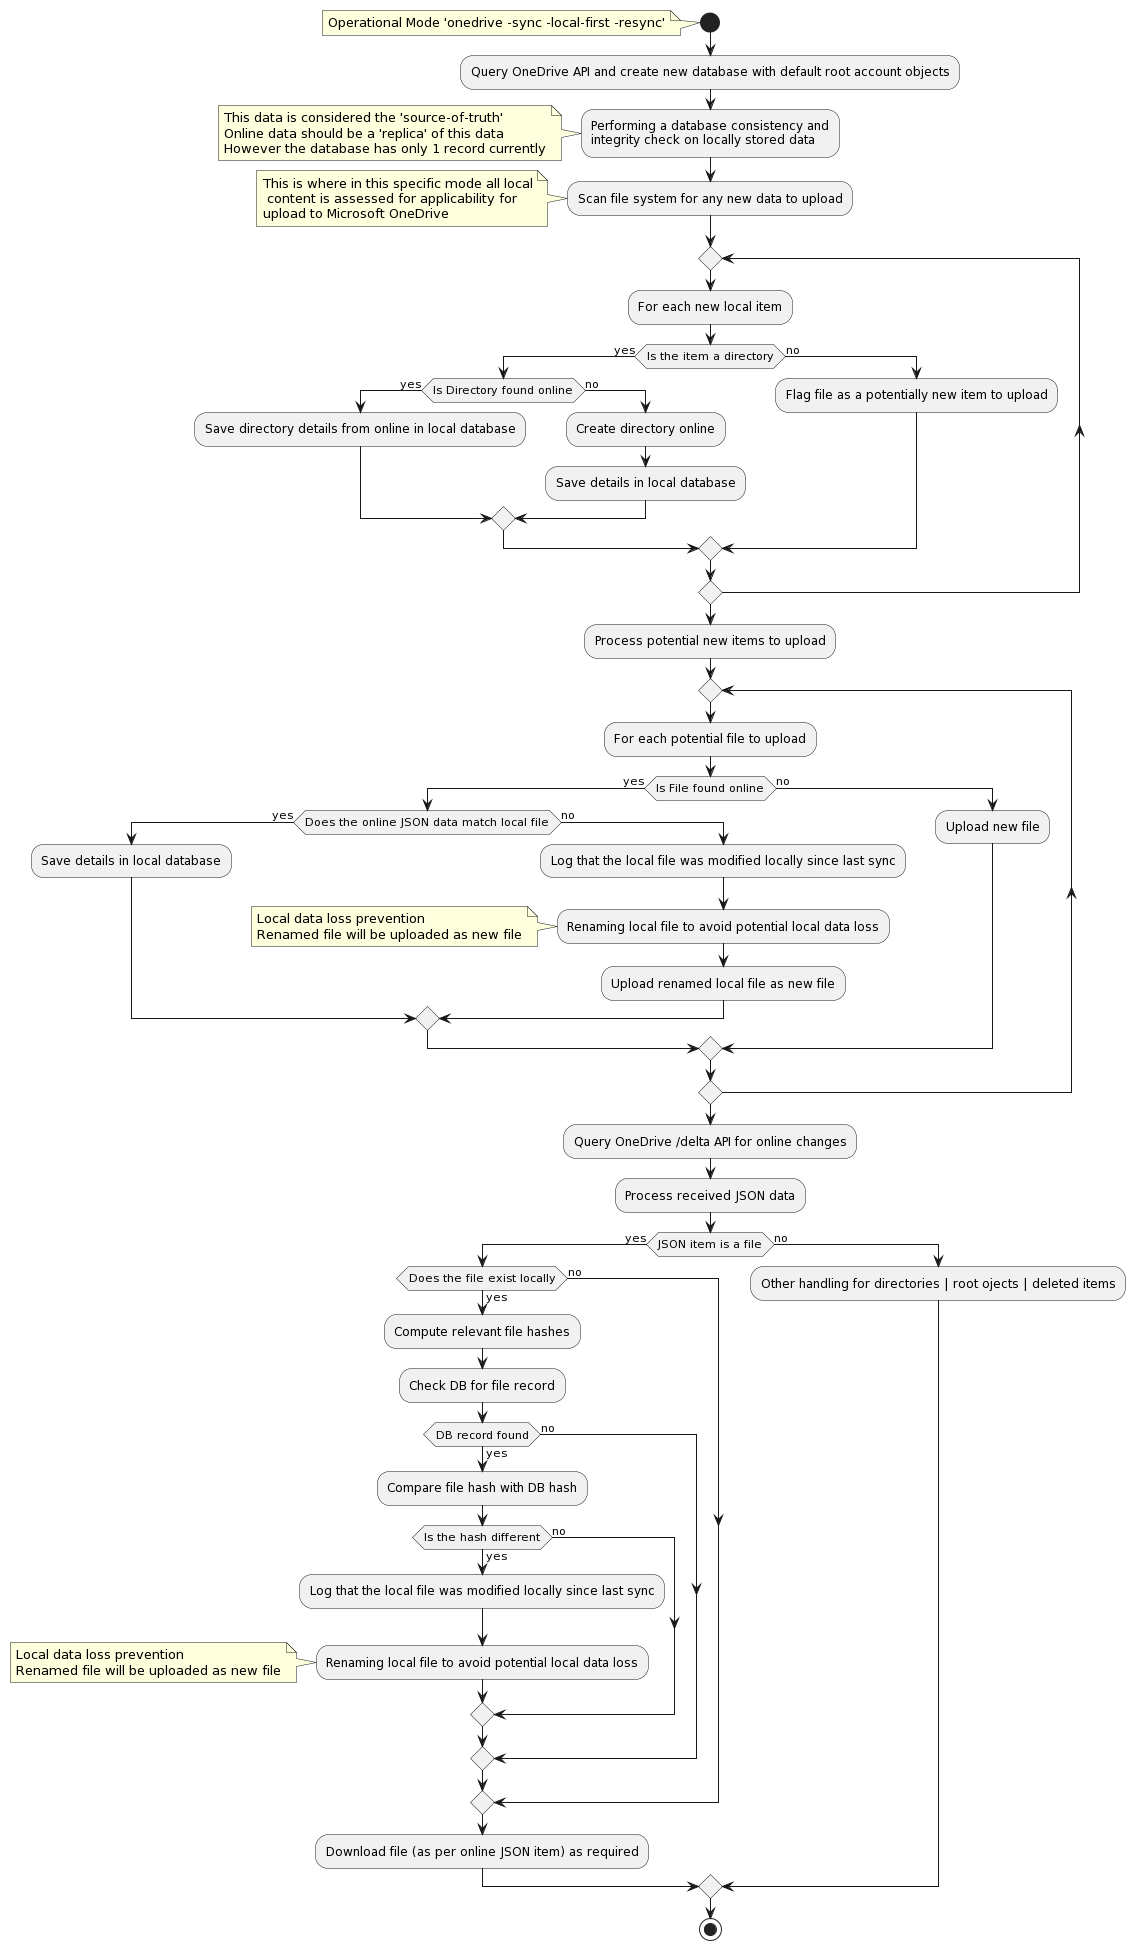

The diagram above was rendered by PlantUML. Its source (embedded in the PNG):
@startuml
start
note left: Operational Mode 'onedrive -sync -local-first -resync'
:Query OneDrive API and create new database with default root account objects;
:Performing a database consistency and\nintegrity check on locally stored data;
note left: This data is considered the 'source-of-truth'\nOnline data should be a 'replica' of this data\nHowever the database has only 1 record currently
:Scan file system for any new data to upload;
note left: This is where in this specific mode all local\n content is assessed for applicability for\nupload to Microsoft OneDrive

repeat
  :For each new local item;
  if (Is the item a directory) then (yes)
    if (Is Directory found online) then (yes)
      :Save directory details from online in local database;
    else (no)
      :Create directory online;
      :Save details in local database;
    endif
  else (no)
    :Flag file as a potentially new item to upload;
  endif
repeat while

:Process potential new items to upload;

repeat
  :For each potential file to upload;
  if (Is File found online) then (yes)
    if (Does the online JSON data match local file) then (yes)
		  :Save details in local database;
	   else (no)
	    :Log that the local file was modified locally since last sync;
	    :Renaming local file to avoid potential local data loss;
       note left: Local data loss prevention\nRenamed file will be uploaded as new file
       :Upload renamed local file as new file;
	  endif
  else (no)
    :Upload new file;
  endif
repeat while

:Query OneDrive /delta API for online changes;
:Process received JSON data;
if (JSON item is a file) then (yes)
  if (Does the file exist locally) then (yes)
    :Compute relevant file hashes;
    :Check DB for file record;
    if (DB record found) then (yes)
      :Compare file hash with DB hash;
      if (Is the hash different) then (yes)
        :Log that the local file was modified locally since last sync;
        :Renaming local file to avoid potential local data loss;
        note left: Local data loss prevention\nRenamed file will be uploaded as new file
      else (no)
      endif
    else (no)
    
    endif
  else (no)
  endif

:Download file (as per online JSON item) as required;
  
else (no)
  :Other handling for directories | root ojects | deleted items;
endif


stop
@enduml